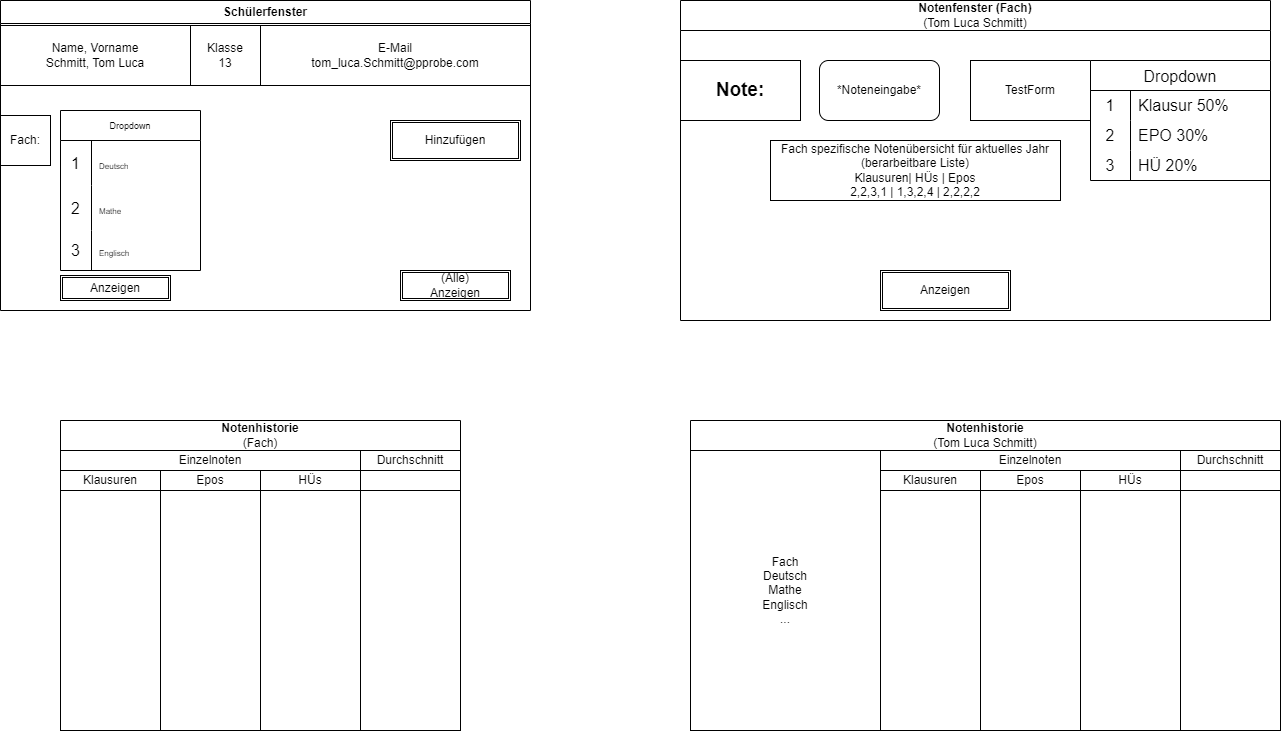

The diagram above was exported from draw.io. Its source (the exported page's mxGraphModel, read from the mxfile embedded in the PNG):
<mxGraphModel dx="1050" dy="587" grid="1" gridSize="10" guides="1" tooltips="1" connect="1" arrows="1" fold="1" page="1" pageScale="1" pageWidth="827" pageHeight="1169" math="0" shadow="0">
  <root>
    <mxCell id="0" />
    <mxCell id="1" parent="0" />
    <mxCell id="A72RqLyeRUDhkrOtJt1O-5" value="Schülerfenster" style="swimlane;whiteSpace=wrap;html=1;" parent="1" vertex="1">
      <mxGeometry x="30" y="60" width="530" height="310" as="geometry" />
    </mxCell>
    <mxCell id="A72RqLyeRUDhkrOtJt1O-8" value="Name, Vorname&lt;br&gt;Schmitt, Tom Luca" style="rounded=0;whiteSpace=wrap;html=1;align=center;" parent="A72RqLyeRUDhkrOtJt1O-5" vertex="1">
      <mxGeometry y="25" width="190" height="60" as="geometry" />
    </mxCell>
    <mxCell id="A72RqLyeRUDhkrOtJt1O-10" value="Klasse&lt;br&gt;13" style="rounded=0;whiteSpace=wrap;html=1;align=center;" parent="A72RqLyeRUDhkrOtJt1O-5" vertex="1">
      <mxGeometry x="190" y="25" width="70" height="60" as="geometry" />
    </mxCell>
    <mxCell id="A72RqLyeRUDhkrOtJt1O-11" value="E-Mail&lt;br&gt;tom_luca.Schmitt@pprobe.com" style="rounded=0;whiteSpace=wrap;html=1;align=center;" parent="A72RqLyeRUDhkrOtJt1O-5" vertex="1">
      <mxGeometry x="260" y="25" width="270" height="60" as="geometry" />
    </mxCell>
    <mxCell id="A72RqLyeRUDhkrOtJt1O-13" value="Dropdown" style="shape=table;startSize=30;container=1;collapsible=0;childLayout=tableLayout;fixedRows=1;rowLines=0;fontStyle=0;strokeColor=default;fontSize=9;" parent="A72RqLyeRUDhkrOtJt1O-5" vertex="1">
      <mxGeometry x="60" y="110" width="140" height="160" as="geometry" />
    </mxCell>
    <mxCell id="A72RqLyeRUDhkrOtJt1O-14" value="" style="shape=tableRow;horizontal=0;startSize=0;swimlaneHead=0;swimlaneBody=0;top=0;left=0;bottom=0;right=0;collapsible=0;dropTarget=0;fillColor=none;points=[[0,0.5],[1,0.5]];portConstraint=eastwest;strokeColor=inherit;fontSize=16;" parent="A72RqLyeRUDhkrOtJt1O-13" vertex="1">
      <mxGeometry y="30" width="140" height="45" as="geometry" />
    </mxCell>
    <mxCell id="A72RqLyeRUDhkrOtJt1O-15" value="1" style="shape=partialRectangle;html=1;whiteSpace=wrap;connectable=0;fillColor=none;top=0;left=0;bottom=0;right=0;overflow=hidden;pointerEvents=1;strokeColor=inherit;fontSize=16;" parent="A72RqLyeRUDhkrOtJt1O-14" vertex="1">
      <mxGeometry width="31" height="45" as="geometry">
        <mxRectangle width="31" height="45" as="alternateBounds" />
      </mxGeometry>
    </mxCell>
    <mxCell id="A72RqLyeRUDhkrOtJt1O-16" value="&lt;font style=&quot;font-size: 8px;&quot;&gt;Deutsch&lt;/font&gt;" style="shape=partialRectangle;html=1;whiteSpace=wrap;connectable=0;fillColor=none;top=0;left=0;bottom=0;right=0;align=left;spacingLeft=6;overflow=hidden;strokeColor=inherit;fontSize=16;" parent="A72RqLyeRUDhkrOtJt1O-14" vertex="1">
      <mxGeometry x="31" width="109" height="45" as="geometry">
        <mxRectangle width="109" height="45" as="alternateBounds" />
      </mxGeometry>
    </mxCell>
    <mxCell id="A72RqLyeRUDhkrOtJt1O-17" value="" style="shape=tableRow;horizontal=0;startSize=0;swimlaneHead=0;swimlaneBody=0;top=0;left=0;bottom=0;right=0;collapsible=0;dropTarget=0;fillColor=none;points=[[0,0.5],[1,0.5]];portConstraint=eastwest;strokeColor=inherit;fontSize=16;" parent="A72RqLyeRUDhkrOtJt1O-13" vertex="1">
      <mxGeometry y="75" width="140" height="45" as="geometry" />
    </mxCell>
    <mxCell id="A72RqLyeRUDhkrOtJt1O-18" value="2" style="shape=partialRectangle;html=1;whiteSpace=wrap;connectable=0;fillColor=none;top=0;left=0;bottom=0;right=0;overflow=hidden;strokeColor=inherit;fontSize=16;" parent="A72RqLyeRUDhkrOtJt1O-17" vertex="1">
      <mxGeometry width="31" height="45" as="geometry">
        <mxRectangle width="31" height="45" as="alternateBounds" />
      </mxGeometry>
    </mxCell>
    <mxCell id="A72RqLyeRUDhkrOtJt1O-19" value="&lt;font style=&quot;font-size: 8px;&quot;&gt;Mathe&lt;/font&gt;" style="shape=partialRectangle;html=1;whiteSpace=wrap;connectable=0;fillColor=none;top=0;left=0;bottom=0;right=0;align=left;spacingLeft=6;overflow=hidden;strokeColor=inherit;fontSize=16;" parent="A72RqLyeRUDhkrOtJt1O-17" vertex="1">
      <mxGeometry x="31" width="109" height="45" as="geometry">
        <mxRectangle width="109" height="45" as="alternateBounds" />
      </mxGeometry>
    </mxCell>
    <mxCell id="A72RqLyeRUDhkrOtJt1O-20" value="" style="shape=tableRow;horizontal=0;startSize=0;swimlaneHead=0;swimlaneBody=0;top=0;left=0;bottom=0;right=0;collapsible=0;dropTarget=0;fillColor=none;points=[[0,0.5],[1,0.5]];portConstraint=eastwest;strokeColor=inherit;fontSize=16;" parent="A72RqLyeRUDhkrOtJt1O-13" vertex="1">
      <mxGeometry y="120" width="140" height="40" as="geometry" />
    </mxCell>
    <mxCell id="A72RqLyeRUDhkrOtJt1O-21" value="3" style="shape=partialRectangle;html=1;whiteSpace=wrap;connectable=0;fillColor=none;top=0;left=0;bottom=0;right=0;overflow=hidden;strokeColor=inherit;fontSize=16;" parent="A72RqLyeRUDhkrOtJt1O-20" vertex="1">
      <mxGeometry width="31" height="40" as="geometry">
        <mxRectangle width="31" height="40" as="alternateBounds" />
      </mxGeometry>
    </mxCell>
    <mxCell id="A72RqLyeRUDhkrOtJt1O-22" value="&lt;font style=&quot;font-size: 8px;&quot;&gt;Englisch&lt;/font&gt;" style="shape=partialRectangle;html=1;whiteSpace=wrap;connectable=0;fillColor=none;top=0;left=0;bottom=0;right=0;align=left;spacingLeft=6;overflow=hidden;strokeColor=inherit;fontSize=16;" parent="A72RqLyeRUDhkrOtJt1O-20" vertex="1">
      <mxGeometry x="31" width="109" height="40" as="geometry">
        <mxRectangle width="109" height="40" as="alternateBounds" />
      </mxGeometry>
    </mxCell>
    <mxCell id="A72RqLyeRUDhkrOtJt1O-23" value="Hinzufügen" style="shape=ext;double=1;rounded=0;whiteSpace=wrap;html=1;" parent="A72RqLyeRUDhkrOtJt1O-5" vertex="1">
      <mxGeometry x="390" y="120" width="130" height="40" as="geometry" />
    </mxCell>
    <mxCell id="A72RqLyeRUDhkrOtJt1O-24" value="(Alle)&lt;br&gt;Anzeigen" style="shape=ext;double=1;rounded=0;whiteSpace=wrap;html=1;" parent="A72RqLyeRUDhkrOtJt1O-5" vertex="1">
      <mxGeometry x="400" y="270" width="110" height="30" as="geometry" />
    </mxCell>
    <mxCell id="A72RqLyeRUDhkrOtJt1O-25" value="Anzeigen" style="shape=ext;double=1;rounded=0;whiteSpace=wrap;html=1;" parent="A72RqLyeRUDhkrOtJt1O-5" vertex="1">
      <mxGeometry x="60" y="275" width="110" height="25" as="geometry" />
    </mxCell>
    <mxCell id="A72RqLyeRUDhkrOtJt1O-12" value="Fach:" style="rounded=0;whiteSpace=wrap;html=1;" parent="A72RqLyeRUDhkrOtJt1O-5" vertex="1">
      <mxGeometry y="115" width="50" height="50" as="geometry" />
    </mxCell>
    <mxCell id="A72RqLyeRUDhkrOtJt1O-31" value="Notenfenster (Fach)&lt;br&gt;&lt;span style=&quot;font-weight: normal;&quot;&gt;(Tom Luca Schmitt)&lt;/span&gt;" style="swimlane;whiteSpace=wrap;html=1;startSize=30;" parent="1" vertex="1">
      <mxGeometry x="710" y="60" width="590" height="320" as="geometry" />
    </mxCell>
    <mxCell id="A72RqLyeRUDhkrOtJt1O-32" value="&lt;b&gt;&lt;font style=&quot;font-size: 19px;&quot;&gt;Note:&lt;/font&gt;&lt;/b&gt;" style="rounded=0;whiteSpace=wrap;html=1;" parent="A72RqLyeRUDhkrOtJt1O-31" vertex="1">
      <mxGeometry y="60" width="120" height="60" as="geometry" />
    </mxCell>
    <mxCell id="A72RqLyeRUDhkrOtJt1O-33" value="*Noteneingabe*" style="rounded=1;whiteSpace=wrap;html=1;" parent="A72RqLyeRUDhkrOtJt1O-31" vertex="1">
      <mxGeometry x="139" y="60" width="120" height="60" as="geometry" />
    </mxCell>
    <mxCell id="A72RqLyeRUDhkrOtJt1O-34" value="Anzeigen" style="shape=ext;double=1;rounded=0;whiteSpace=wrap;html=1;" parent="A72RqLyeRUDhkrOtJt1O-31" vertex="1">
      <mxGeometry x="200" y="270" width="130" height="40" as="geometry" />
    </mxCell>
    <mxCell id="A72RqLyeRUDhkrOtJt1O-35" value="TestForm" style="rounded=0;whiteSpace=wrap;html=1;" parent="A72RqLyeRUDhkrOtJt1O-31" vertex="1">
      <mxGeometry x="290" y="60" width="120" height="60" as="geometry" />
    </mxCell>
    <mxCell id="A72RqLyeRUDhkrOtJt1O-36" value="Dropdown" style="shape=table;startSize=30;container=1;collapsible=0;childLayout=tableLayout;fixedRows=1;rowLines=0;fontStyle=0;strokeColor=default;fontSize=16;" parent="A72RqLyeRUDhkrOtJt1O-31" vertex="1">
      <mxGeometry x="410" y="60" width="180" height="120" as="geometry" />
    </mxCell>
    <mxCell id="A72RqLyeRUDhkrOtJt1O-37" value="" style="shape=tableRow;horizontal=0;startSize=0;swimlaneHead=0;swimlaneBody=0;top=0;left=0;bottom=0;right=0;collapsible=0;dropTarget=0;fillColor=none;points=[[0,0.5],[1,0.5]];portConstraint=eastwest;strokeColor=inherit;fontSize=16;" parent="A72RqLyeRUDhkrOtJt1O-36" vertex="1">
      <mxGeometry y="30" width="180" height="30" as="geometry" />
    </mxCell>
    <mxCell id="A72RqLyeRUDhkrOtJt1O-38" value="1" style="shape=partialRectangle;html=1;whiteSpace=wrap;connectable=0;fillColor=none;top=0;left=0;bottom=0;right=0;overflow=hidden;pointerEvents=1;strokeColor=inherit;fontSize=16;" parent="A72RqLyeRUDhkrOtJt1O-37" vertex="1">
      <mxGeometry width="40" height="30" as="geometry">
        <mxRectangle width="40" height="30" as="alternateBounds" />
      </mxGeometry>
    </mxCell>
    <mxCell id="A72RqLyeRUDhkrOtJt1O-39" value="Klausur 50%" style="shape=partialRectangle;html=1;whiteSpace=wrap;connectable=0;fillColor=none;top=0;left=0;bottom=0;right=0;align=left;spacingLeft=6;overflow=hidden;strokeColor=inherit;fontSize=16;" parent="A72RqLyeRUDhkrOtJt1O-37" vertex="1">
      <mxGeometry x="40" width="140" height="30" as="geometry">
        <mxRectangle width="140" height="30" as="alternateBounds" />
      </mxGeometry>
    </mxCell>
    <mxCell id="A72RqLyeRUDhkrOtJt1O-40" value="" style="shape=tableRow;horizontal=0;startSize=0;swimlaneHead=0;swimlaneBody=0;top=0;left=0;bottom=0;right=0;collapsible=0;dropTarget=0;fillColor=none;points=[[0,0.5],[1,0.5]];portConstraint=eastwest;strokeColor=inherit;fontSize=16;" parent="A72RqLyeRUDhkrOtJt1O-36" vertex="1">
      <mxGeometry y="60" width="180" height="30" as="geometry" />
    </mxCell>
    <mxCell id="A72RqLyeRUDhkrOtJt1O-41" value="2" style="shape=partialRectangle;html=1;whiteSpace=wrap;connectable=0;fillColor=none;top=0;left=0;bottom=0;right=0;overflow=hidden;strokeColor=inherit;fontSize=16;" parent="A72RqLyeRUDhkrOtJt1O-40" vertex="1">
      <mxGeometry width="40" height="30" as="geometry">
        <mxRectangle width="40" height="30" as="alternateBounds" />
      </mxGeometry>
    </mxCell>
    <mxCell id="A72RqLyeRUDhkrOtJt1O-42" value="EPO 30%" style="shape=partialRectangle;html=1;whiteSpace=wrap;connectable=0;fillColor=none;top=0;left=0;bottom=0;right=0;align=left;spacingLeft=6;overflow=hidden;strokeColor=inherit;fontSize=16;" parent="A72RqLyeRUDhkrOtJt1O-40" vertex="1">
      <mxGeometry x="40" width="140" height="30" as="geometry">
        <mxRectangle width="140" height="30" as="alternateBounds" />
      </mxGeometry>
    </mxCell>
    <mxCell id="A72RqLyeRUDhkrOtJt1O-43" value="" style="shape=tableRow;horizontal=0;startSize=0;swimlaneHead=0;swimlaneBody=0;top=0;left=0;bottom=0;right=0;collapsible=0;dropTarget=0;fillColor=none;points=[[0,0.5],[1,0.5]];portConstraint=eastwest;strokeColor=inherit;fontSize=16;" parent="A72RqLyeRUDhkrOtJt1O-36" vertex="1">
      <mxGeometry y="90" width="180" height="30" as="geometry" />
    </mxCell>
    <mxCell id="A72RqLyeRUDhkrOtJt1O-44" value="3" style="shape=partialRectangle;html=1;whiteSpace=wrap;connectable=0;fillColor=none;top=0;left=0;bottom=0;right=0;overflow=hidden;strokeColor=inherit;fontSize=16;" parent="A72RqLyeRUDhkrOtJt1O-43" vertex="1">
      <mxGeometry width="40" height="30" as="geometry">
        <mxRectangle width="40" height="30" as="alternateBounds" />
      </mxGeometry>
    </mxCell>
    <mxCell id="A72RqLyeRUDhkrOtJt1O-45" value="HÜ 20%" style="shape=partialRectangle;html=1;whiteSpace=wrap;connectable=0;fillColor=none;top=0;left=0;bottom=0;right=0;align=left;spacingLeft=6;overflow=hidden;strokeColor=inherit;fontSize=16;" parent="A72RqLyeRUDhkrOtJt1O-43" vertex="1">
      <mxGeometry x="40" width="140" height="30" as="geometry">
        <mxRectangle width="140" height="30" as="alternateBounds" />
      </mxGeometry>
    </mxCell>
    <mxCell id="A72RqLyeRUDhkrOtJt1O-46" value="Fach spezifische Notenübersicht für aktuelles Jahr&lt;br&gt;(berarbeitbare Liste)&lt;br&gt;Klausuren| HÜs | Epos&lt;br&gt;2,2,3,1 | 1,3,2,4 | 2,2,2,2" style="rounded=0;whiteSpace=wrap;html=1;" parent="A72RqLyeRUDhkrOtJt1O-31" vertex="1">
      <mxGeometry x="90" y="140" width="290" height="60" as="geometry" />
    </mxCell>
    <mxCell id="A72RqLyeRUDhkrOtJt1O-47" value="Notenhistorie&lt;br&gt;&lt;span style=&quot;font-weight: normal;&quot;&gt;(Fach)&lt;/span&gt;" style="swimlane;whiteSpace=wrap;html=1;startSize=30;" parent="1" vertex="1">
      <mxGeometry x="90" y="480" width="400" height="310" as="geometry" />
    </mxCell>
    <mxCell id="A72RqLyeRUDhkrOtJt1O-49" value="Einzelnoten" style="rounded=0;whiteSpace=wrap;html=1;" parent="A72RqLyeRUDhkrOtJt1O-47" vertex="1">
      <mxGeometry y="30" width="300" height="20" as="geometry" />
    </mxCell>
    <mxCell id="A72RqLyeRUDhkrOtJt1O-50" value="" style="rounded=0;whiteSpace=wrap;html=1;" parent="A72RqLyeRUDhkrOtJt1O-47" vertex="1">
      <mxGeometry y="70" width="100" height="240" as="geometry" />
    </mxCell>
    <mxCell id="A72RqLyeRUDhkrOtJt1O-51" value="" style="rounded=0;whiteSpace=wrap;html=1;" parent="A72RqLyeRUDhkrOtJt1O-47" vertex="1">
      <mxGeometry x="100" y="70" width="100" height="240" as="geometry" />
    </mxCell>
    <mxCell id="A72RqLyeRUDhkrOtJt1O-52" value="" style="rounded=0;whiteSpace=wrap;html=1;" parent="A72RqLyeRUDhkrOtJt1O-47" vertex="1">
      <mxGeometry x="200" y="70" width="100" height="240" as="geometry" />
    </mxCell>
    <mxCell id="A72RqLyeRUDhkrOtJt1O-59" value="" style="rounded=0;whiteSpace=wrap;html=1;" parent="A72RqLyeRUDhkrOtJt1O-47" vertex="1">
      <mxGeometry x="300" y="70" width="100" height="240" as="geometry" />
    </mxCell>
    <mxCell id="A72RqLyeRUDhkrOtJt1O-60" value="Klausuren" style="rounded=0;whiteSpace=wrap;html=1;" parent="A72RqLyeRUDhkrOtJt1O-47" vertex="1">
      <mxGeometry y="50" width="100" height="20" as="geometry" />
    </mxCell>
    <mxCell id="A72RqLyeRUDhkrOtJt1O-61" value="Epos" style="rounded=0;whiteSpace=wrap;html=1;" parent="A72RqLyeRUDhkrOtJt1O-47" vertex="1">
      <mxGeometry x="100" y="50" width="100" height="20" as="geometry" />
    </mxCell>
    <mxCell id="A72RqLyeRUDhkrOtJt1O-62" value="HÜs" style="rounded=0;whiteSpace=wrap;html=1;" parent="A72RqLyeRUDhkrOtJt1O-47" vertex="1">
      <mxGeometry x="200" y="50" width="100" height="20" as="geometry" />
    </mxCell>
    <mxCell id="A72RqLyeRUDhkrOtJt1O-63" value="Durchschnitt" style="rounded=0;whiteSpace=wrap;html=1;" parent="A72RqLyeRUDhkrOtJt1O-47" vertex="1">
      <mxGeometry x="300" y="30" width="100" height="20" as="geometry" />
    </mxCell>
    <mxCell id="A72RqLyeRUDhkrOtJt1O-78" value="Notenhistorie&lt;br&gt;&lt;span style=&quot;font-weight: normal;&quot;&gt;(Tom Luca Schmitt)&lt;/span&gt;" style="swimlane;whiteSpace=wrap;html=1;startSize=30;" parent="1" vertex="1">
      <mxGeometry x="720" y="480" width="590" height="310" as="geometry" />
    </mxCell>
    <mxCell id="A72RqLyeRUDhkrOtJt1O-79" value="Fach&lt;br&gt;Deutsch&lt;br&gt;Mathe&lt;br&gt;Englisch&lt;br&gt;..." style="rounded=0;whiteSpace=wrap;html=1;" parent="A72RqLyeRUDhkrOtJt1O-78" vertex="1">
      <mxGeometry y="30" width="190" height="280" as="geometry" />
    </mxCell>
    <mxCell id="A72RqLyeRUDhkrOtJt1O-80" value="Einzelnoten" style="rounded=0;whiteSpace=wrap;html=1;" parent="A72RqLyeRUDhkrOtJt1O-78" vertex="1">
      <mxGeometry x="190" y="30" width="300" height="20" as="geometry" />
    </mxCell>
    <mxCell id="A72RqLyeRUDhkrOtJt1O-81" value="" style="rounded=0;whiteSpace=wrap;html=1;" parent="A72RqLyeRUDhkrOtJt1O-78" vertex="1">
      <mxGeometry x="190" y="70" width="100" height="240" as="geometry" />
    </mxCell>
    <mxCell id="A72RqLyeRUDhkrOtJt1O-82" value="" style="rounded=0;whiteSpace=wrap;html=1;" parent="A72RqLyeRUDhkrOtJt1O-78" vertex="1">
      <mxGeometry x="290" y="70" width="100" height="240" as="geometry" />
    </mxCell>
    <mxCell id="A72RqLyeRUDhkrOtJt1O-83" value="" style="rounded=0;whiteSpace=wrap;html=1;" parent="A72RqLyeRUDhkrOtJt1O-78" vertex="1">
      <mxGeometry x="390" y="70" width="100" height="240" as="geometry" />
    </mxCell>
    <mxCell id="A72RqLyeRUDhkrOtJt1O-84" value="" style="rounded=0;whiteSpace=wrap;html=1;" parent="A72RqLyeRUDhkrOtJt1O-78" vertex="1">
      <mxGeometry x="490" y="70" width="100" height="240" as="geometry" />
    </mxCell>
    <mxCell id="A72RqLyeRUDhkrOtJt1O-85" value="Klausuren" style="rounded=0;whiteSpace=wrap;html=1;" parent="A72RqLyeRUDhkrOtJt1O-78" vertex="1">
      <mxGeometry x="190" y="50" width="100" height="20" as="geometry" />
    </mxCell>
    <mxCell id="A72RqLyeRUDhkrOtJt1O-86" value="Epos" style="rounded=0;whiteSpace=wrap;html=1;" parent="A72RqLyeRUDhkrOtJt1O-78" vertex="1">
      <mxGeometry x="290" y="50" width="100" height="20" as="geometry" />
    </mxCell>
    <mxCell id="A72RqLyeRUDhkrOtJt1O-87" value="HÜs" style="rounded=0;whiteSpace=wrap;html=1;" parent="A72RqLyeRUDhkrOtJt1O-78" vertex="1">
      <mxGeometry x="390" y="50" width="100" height="20" as="geometry" />
    </mxCell>
    <mxCell id="A72RqLyeRUDhkrOtJt1O-88" value="Durchschnitt" style="rounded=0;whiteSpace=wrap;html=1;" parent="A72RqLyeRUDhkrOtJt1O-78" vertex="1">
      <mxGeometry x="490" y="30" width="100" height="20" as="geometry" />
    </mxCell>
  </root>
</mxGraphModel>